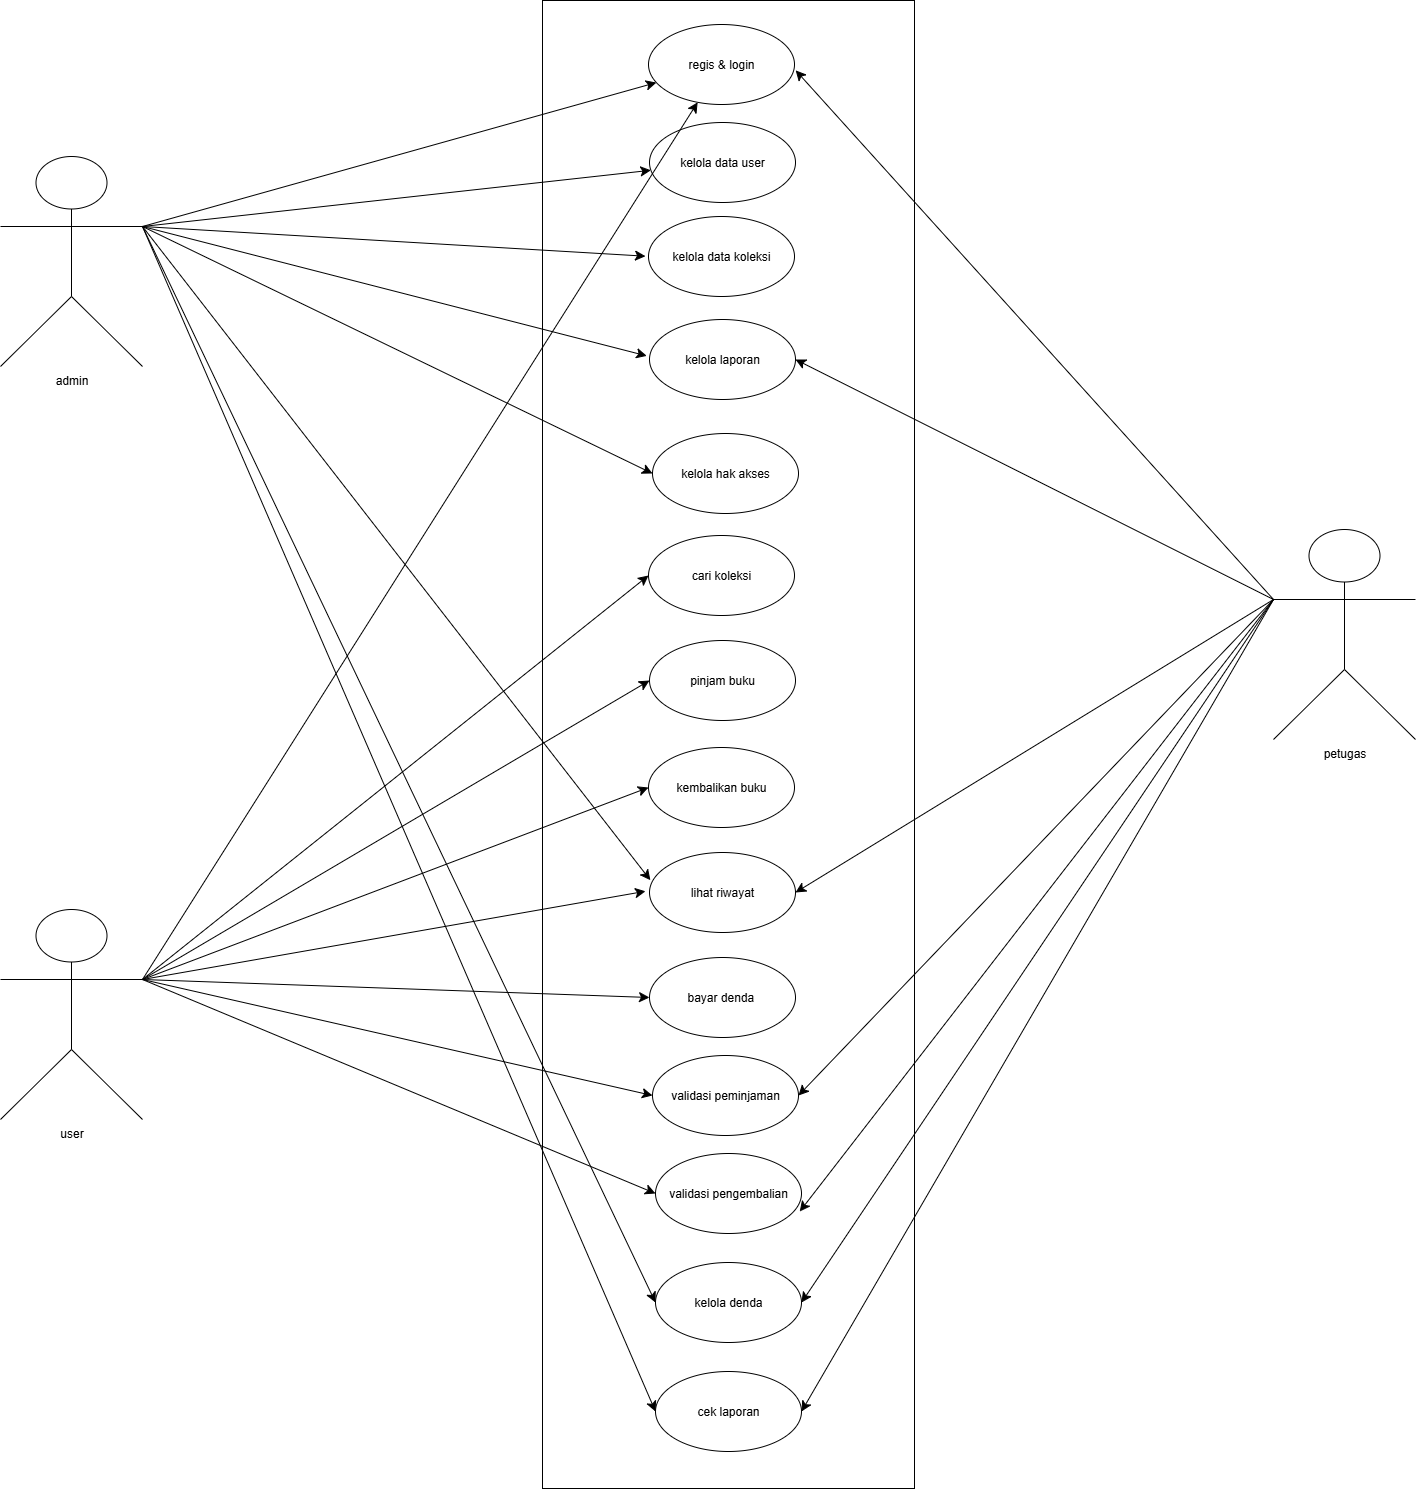

The diagram above was exported from draw.io. Its source (the exported page's mxGraphModel, read from the mxfile embedded in the PNG):
<mxGraphModel dx="3777" dy="2154" grid="0" gridSize="10" guides="1" tooltips="1" connect="1" arrows="1" fold="1" page="0" pageScale="1" pageWidth="850" pageHeight="1100" math="0" shadow="0">
  <root>
    <mxCell id="0" />
    <mxCell id="1" parent="0" />
    <mxCell id="mokdaruc5QdGDksAw4uJ-3" value="" style="rounded=0;whiteSpace=wrap;html=1;rotation=90;" vertex="1" parent="1">
      <mxGeometry x="-536" y="477" width="1488" height="372" as="geometry" />
    </mxCell>
    <mxCell id="sD8q7DiCxTTSucdcEjR9-1" value="regis &amp;amp; login" style="ellipse;whiteSpace=wrap;html=1;" parent="1" vertex="1">
      <mxGeometry x="128" y="-57" width="146" height="80" as="geometry" />
    </mxCell>
    <mxCell id="sD8q7DiCxTTSucdcEjR9-2" value="kelola data user" style="ellipse;whiteSpace=wrap;html=1;" parent="1" vertex="1">
      <mxGeometry x="129" y="41" width="146" height="80" as="geometry" />
    </mxCell>
    <mxCell id="sD8q7DiCxTTSucdcEjR9-3" value="kelola data koleksi" style="ellipse;whiteSpace=wrap;html=1;" parent="1" vertex="1">
      <mxGeometry x="128" y="135" width="146" height="80" as="geometry" />
    </mxCell>
    <mxCell id="sD8q7DiCxTTSucdcEjR9-4" value="kelola laporan" style="ellipse;whiteSpace=wrap;html=1;" parent="1" vertex="1">
      <mxGeometry x="129" y="238" width="146" height="80" as="geometry" />
    </mxCell>
    <mxCell id="sD8q7DiCxTTSucdcEjR9-5" value="kelola hak akses" style="ellipse;whiteSpace=wrap;html=1;" parent="1" vertex="1">
      <mxGeometry x="132" y="352" width="146" height="80" as="geometry" />
    </mxCell>
    <mxCell id="sD8q7DiCxTTSucdcEjR9-6" value="cari koleksi" style="ellipse;whiteSpace=wrap;html=1;" parent="1" vertex="1">
      <mxGeometry x="128" y="454" width="146" height="80" as="geometry" />
    </mxCell>
    <mxCell id="sD8q7DiCxTTSucdcEjR9-7" value="pinjam buku" style="ellipse;whiteSpace=wrap;html=1;" parent="1" vertex="1">
      <mxGeometry x="129" y="559" width="146" height="80" as="geometry" />
    </mxCell>
    <mxCell id="sD8q7DiCxTTSucdcEjR9-8" value="kembalikan buku" style="ellipse;whiteSpace=wrap;html=1;" parent="1" vertex="1">
      <mxGeometry x="128" y="666" width="146" height="80" as="geometry" />
    </mxCell>
    <mxCell id="sD8q7DiCxTTSucdcEjR9-9" value="lihat riwayat" style="ellipse;whiteSpace=wrap;html=1;" parent="1" vertex="1">
      <mxGeometry x="129" y="771" width="146" height="80" as="geometry" />
    </mxCell>
    <mxCell id="sD8q7DiCxTTSucdcEjR9-10" value="bayar denda&amp;nbsp;" style="ellipse;whiteSpace=wrap;html=1;" parent="1" vertex="1">
      <mxGeometry x="129" y="876" width="146" height="80" as="geometry" />
    </mxCell>
    <mxCell id="sD8q7DiCxTTSucdcEjR9-12" value="validasi peminjaman" style="ellipse;whiteSpace=wrap;html=1;" parent="1" vertex="1">
      <mxGeometry x="132" y="974" width="146" height="80" as="geometry" />
    </mxCell>
    <mxCell id="sD8q7DiCxTTSucdcEjR9-13" value="validasi pengembalian" style="ellipse;whiteSpace=wrap;html=1;" parent="1" vertex="1">
      <mxGeometry x="135" y="1072" width="146" height="80" as="geometry" />
    </mxCell>
    <mxCell id="sD8q7DiCxTTSucdcEjR9-14" value="kelola denda" style="ellipse;whiteSpace=wrap;html=1;" parent="1" vertex="1">
      <mxGeometry x="135" y="1181" width="146" height="80" as="geometry" />
    </mxCell>
    <mxCell id="sD8q7DiCxTTSucdcEjR9-15" value="cek laporan" style="ellipse;whiteSpace=wrap;html=1;" parent="1" vertex="1">
      <mxGeometry x="135" y="1290" width="146" height="80" as="geometry" />
    </mxCell>
    <mxCell id="sD8q7DiCxTTSucdcEjR9-22" style="edgeStyle=none;curved=1;rounded=0;orthogonalLoop=1;jettySize=auto;html=1;exitX=1;exitY=0.3333333333333333;exitDx=0;exitDy=0;exitPerimeter=0;fontSize=12;startSize=8;endSize=8;" parent="1" source="sD8q7DiCxTTSucdcEjR9-16" target="sD8q7DiCxTTSucdcEjR9-1" edge="1">
      <mxGeometry relative="1" as="geometry" />
    </mxCell>
    <mxCell id="sD8q7DiCxTTSucdcEjR9-23" style="edgeStyle=none;curved=1;rounded=0;orthogonalLoop=1;jettySize=auto;html=1;exitX=1;exitY=0.3333333333333333;exitDx=0;exitDy=0;exitPerimeter=0;fontSize=12;startSize=8;endSize=8;" parent="1" source="sD8q7DiCxTTSucdcEjR9-16" target="sD8q7DiCxTTSucdcEjR9-2" edge="1">
      <mxGeometry relative="1" as="geometry" />
    </mxCell>
    <mxCell id="sD8q7DiCxTTSucdcEjR9-24" style="edgeStyle=none;curved=1;rounded=0;orthogonalLoop=1;jettySize=auto;html=1;exitX=1;exitY=0.3333333333333333;exitDx=0;exitDy=0;exitPerimeter=0;fontSize=12;startSize=8;endSize=8;" parent="1" source="sD8q7DiCxTTSucdcEjR9-16" edge="1">
      <mxGeometry relative="1" as="geometry">
        <mxPoint x="125.00001878004787" y="174.69228891225953" as="targetPoint" />
      </mxGeometry>
    </mxCell>
    <mxCell id="sD8q7DiCxTTSucdcEjR9-25" style="edgeStyle=none;curved=1;rounded=0;orthogonalLoop=1;jettySize=auto;html=1;exitX=1;exitY=0.3333333333333333;exitDx=0;exitDy=0;exitPerimeter=0;fontSize=12;startSize=8;endSize=8;" parent="1" source="sD8q7DiCxTTSucdcEjR9-16" edge="1">
      <mxGeometry relative="1" as="geometry">
        <mxPoint x="126.23086313100976" y="274.3846247746394" as="targetPoint" />
      </mxGeometry>
    </mxCell>
    <mxCell id="sD8q7DiCxTTSucdcEjR9-26" style="edgeStyle=none;curved=1;rounded=0;orthogonalLoop=1;jettySize=auto;html=1;exitX=1;exitY=0.3333333333333333;exitDx=0;exitDy=0;exitPerimeter=0;entryX=0;entryY=0.5;entryDx=0;entryDy=0;fontSize=12;startSize=8;endSize=8;" parent="1" source="sD8q7DiCxTTSucdcEjR9-16" target="sD8q7DiCxTTSucdcEjR9-5" edge="1">
      <mxGeometry relative="1" as="geometry" />
    </mxCell>
    <mxCell id="sD8q7DiCxTTSucdcEjR9-40" style="edgeStyle=none;curved=1;rounded=0;orthogonalLoop=1;jettySize=auto;html=1;exitX=1;exitY=0.3333333333333333;exitDx=0;exitDy=0;exitPerimeter=0;entryX=0;entryY=0.5;entryDx=0;entryDy=0;fontSize=12;startSize=8;endSize=8;" parent="1" source="sD8q7DiCxTTSucdcEjR9-16" target="sD8q7DiCxTTSucdcEjR9-14" edge="1">
      <mxGeometry relative="1" as="geometry" />
    </mxCell>
    <mxCell id="sD8q7DiCxTTSucdcEjR9-44" style="edgeStyle=none;curved=1;rounded=0;orthogonalLoop=1;jettySize=auto;html=1;exitX=1;exitY=0.3333333333333333;exitDx=0;exitDy=0;exitPerimeter=0;entryX=0;entryY=0.5;entryDx=0;entryDy=0;fontSize=12;startSize=8;endSize=8;" parent="1" source="sD8q7DiCxTTSucdcEjR9-16" target="sD8q7DiCxTTSucdcEjR9-15" edge="1">
      <mxGeometry relative="1" as="geometry" />
    </mxCell>
    <mxCell id="sD8q7DiCxTTSucdcEjR9-16" value="admin" style="shape=umlActor;verticalLabelPosition=bottom;verticalAlign=top;html=1;outlineConnect=0;" parent="1" vertex="1">
      <mxGeometry x="-520" y="75" width="142" height="210" as="geometry" />
    </mxCell>
    <mxCell id="sD8q7DiCxTTSucdcEjR9-27" style="edgeStyle=none;curved=1;rounded=0;orthogonalLoop=1;jettySize=auto;html=1;exitX=1;exitY=0.3333333333333333;exitDx=0;exitDy=0;exitPerimeter=0;entryX=0;entryY=0.5;entryDx=0;entryDy=0;fontSize=12;startSize=8;endSize=8;" parent="1" source="sD8q7DiCxTTSucdcEjR9-17" target="sD8q7DiCxTTSucdcEjR9-6" edge="1">
      <mxGeometry relative="1" as="geometry" />
    </mxCell>
    <mxCell id="sD8q7DiCxTTSucdcEjR9-28" style="edgeStyle=none;curved=1;rounded=0;orthogonalLoop=1;jettySize=auto;html=1;exitX=1;exitY=0.3333333333333333;exitDx=0;exitDy=0;exitPerimeter=0;entryX=0;entryY=0.5;entryDx=0;entryDy=0;fontSize=12;startSize=8;endSize=8;" parent="1" source="sD8q7DiCxTTSucdcEjR9-17" target="sD8q7DiCxTTSucdcEjR9-7" edge="1">
      <mxGeometry relative="1" as="geometry" />
    </mxCell>
    <mxCell id="sD8q7DiCxTTSucdcEjR9-29" style="edgeStyle=none;curved=1;rounded=0;orthogonalLoop=1;jettySize=auto;html=1;exitX=1;exitY=0.3333333333333333;exitDx=0;exitDy=0;exitPerimeter=0;entryX=0;entryY=0.5;entryDx=0;entryDy=0;fontSize=12;startSize=8;endSize=8;" parent="1" source="sD8q7DiCxTTSucdcEjR9-17" target="sD8q7DiCxTTSucdcEjR9-8" edge="1">
      <mxGeometry relative="1" as="geometry" />
    </mxCell>
    <mxCell id="sD8q7DiCxTTSucdcEjR9-30" style="edgeStyle=none;curved=1;rounded=0;orthogonalLoop=1;jettySize=auto;html=1;exitX=1;exitY=0.3333333333333333;exitDx=0;exitDy=0;exitPerimeter=0;entryX=0;entryY=0.5;entryDx=0;entryDy=0;fontSize=12;startSize=8;endSize=8;" parent="1" source="sD8q7DiCxTTSucdcEjR9-17" target="sD8q7DiCxTTSucdcEjR9-10" edge="1">
      <mxGeometry relative="1" as="geometry" />
    </mxCell>
    <mxCell id="sD8q7DiCxTTSucdcEjR9-31" style="edgeStyle=none;curved=1;rounded=0;orthogonalLoop=1;jettySize=auto;html=1;exitX=1;exitY=0.3333333333333333;exitDx=0;exitDy=0;exitPerimeter=0;entryX=0;entryY=0.5;entryDx=0;entryDy=0;fontSize=12;startSize=8;endSize=8;" parent="1" source="sD8q7DiCxTTSucdcEjR9-17" target="sD8q7DiCxTTSucdcEjR9-12" edge="1">
      <mxGeometry relative="1" as="geometry" />
    </mxCell>
    <mxCell id="sD8q7DiCxTTSucdcEjR9-32" style="edgeStyle=none;curved=1;rounded=0;orthogonalLoop=1;jettySize=auto;html=1;exitX=1;exitY=0.3333333333333333;exitDx=0;exitDy=0;exitPerimeter=0;entryX=0;entryY=0.5;entryDx=0;entryDy=0;fontSize=12;startSize=8;endSize=8;" parent="1" source="sD8q7DiCxTTSucdcEjR9-17" target="sD8q7DiCxTTSucdcEjR9-13" edge="1">
      <mxGeometry relative="1" as="geometry" />
    </mxCell>
    <mxCell id="sD8q7DiCxTTSucdcEjR9-35" style="edgeStyle=none;curved=1;rounded=0;orthogonalLoop=1;jettySize=auto;html=1;exitX=1;exitY=0.3333333333333333;exitDx=0;exitDy=0;exitPerimeter=0;fontSize=12;startSize=8;endSize=8;" parent="1" source="sD8q7DiCxTTSucdcEjR9-17" target="sD8q7DiCxTTSucdcEjR9-1" edge="1">
      <mxGeometry relative="1" as="geometry" />
    </mxCell>
    <mxCell id="sD8q7DiCxTTSucdcEjR9-46" style="edgeStyle=none;curved=1;rounded=0;orthogonalLoop=1;jettySize=auto;html=1;exitX=1;exitY=0.3333333333333333;exitDx=0;exitDy=0;exitPerimeter=0;fontSize=12;startSize=8;endSize=8;" parent="1" source="sD8q7DiCxTTSucdcEjR9-17" edge="1">
      <mxGeometry relative="1" as="geometry">
        <mxPoint x="125.00011268028857" y="809.769287109375" as="targetPoint" />
      </mxGeometry>
    </mxCell>
    <mxCell id="sD8q7DiCxTTSucdcEjR9-17" value="user" style="shape=umlActor;verticalLabelPosition=bottom;verticalAlign=top;html=1;outlineConnect=0;" parent="1" vertex="1">
      <mxGeometry x="-520" y="828" width="142" height="210" as="geometry" />
    </mxCell>
    <mxCell id="sD8q7DiCxTTSucdcEjR9-36" style="edgeStyle=none;curved=1;rounded=0;orthogonalLoop=1;jettySize=auto;html=1;exitX=0;exitY=0.3333333333333333;exitDx=0;exitDy=0;exitPerimeter=0;fontSize=12;startSize=8;endSize=8;" parent="1" source="sD8q7DiCxTTSucdcEjR9-18" edge="1">
      <mxGeometry relative="1" as="geometry">
        <mxPoint x="275.15392127403857" y="-11.15385789137622" as="targetPoint" />
      </mxGeometry>
    </mxCell>
    <mxCell id="sD8q7DiCxTTSucdcEjR9-37" style="edgeStyle=none;curved=1;rounded=0;orthogonalLoop=1;jettySize=auto;html=1;exitX=0;exitY=0.3333333333333333;exitDx=0;exitDy=0;exitPerimeter=0;entryX=1;entryY=0.5;entryDx=0;entryDy=0;fontSize=12;startSize=8;endSize=8;" parent="1" source="sD8q7DiCxTTSucdcEjR9-18" target="sD8q7DiCxTTSucdcEjR9-4" edge="1">
      <mxGeometry relative="1" as="geometry" />
    </mxCell>
    <mxCell id="sD8q7DiCxTTSucdcEjR9-38" style="edgeStyle=none;curved=1;rounded=0;orthogonalLoop=1;jettySize=auto;html=1;exitX=0;exitY=0.3333333333333333;exitDx=0;exitDy=0;exitPerimeter=0;entryX=1;entryY=0.5;entryDx=0;entryDy=0;fontSize=12;startSize=8;endSize=8;" parent="1" source="sD8q7DiCxTTSucdcEjR9-18" target="sD8q7DiCxTTSucdcEjR9-9" edge="1">
      <mxGeometry relative="1" as="geometry" />
    </mxCell>
    <mxCell id="sD8q7DiCxTTSucdcEjR9-41" style="edgeStyle=none;curved=1;rounded=0;orthogonalLoop=1;jettySize=auto;html=1;exitX=0;exitY=0.3333333333333333;exitDx=0;exitDy=0;exitPerimeter=0;entryX=1;entryY=0.5;entryDx=0;entryDy=0;fontSize=12;startSize=8;endSize=8;" parent="1" source="sD8q7DiCxTTSucdcEjR9-18" target="sD8q7DiCxTTSucdcEjR9-12" edge="1">
      <mxGeometry relative="1" as="geometry" />
    </mxCell>
    <mxCell id="sD8q7DiCxTTSucdcEjR9-43" style="edgeStyle=none;curved=1;rounded=0;orthogonalLoop=1;jettySize=auto;html=1;exitX=0;exitY=0.3333333333333333;exitDx=0;exitDy=0;exitPerimeter=0;entryX=1;entryY=0.5;entryDx=0;entryDy=0;fontSize=12;startSize=8;endSize=8;" parent="1" source="sD8q7DiCxTTSucdcEjR9-18" target="sD8q7DiCxTTSucdcEjR9-14" edge="1">
      <mxGeometry relative="1" as="geometry" />
    </mxCell>
    <mxCell id="sD8q7DiCxTTSucdcEjR9-45" style="edgeStyle=none;curved=1;rounded=0;orthogonalLoop=1;jettySize=auto;html=1;exitX=0;exitY=0.3333333333333333;exitDx=0;exitDy=0;exitPerimeter=0;entryX=1;entryY=0.5;entryDx=0;entryDy=0;fontSize=12;startSize=8;endSize=8;" parent="1" source="sD8q7DiCxTTSucdcEjR9-18" target="sD8q7DiCxTTSucdcEjR9-15" edge="1">
      <mxGeometry relative="1" as="geometry" />
    </mxCell>
    <mxCell id="sD8q7DiCxTTSucdcEjR9-18" value="petugas" style="shape=umlActor;verticalLabelPosition=bottom;verticalAlign=top;html=1;outlineConnect=0;" parent="1" vertex="1">
      <mxGeometry x="753" y="448" width="142" height="210" as="geometry" />
    </mxCell>
    <mxCell id="sD8q7DiCxTTSucdcEjR9-39" style="edgeStyle=none;curved=1;rounded=0;orthogonalLoop=1;jettySize=auto;html=1;exitX=1;exitY=0.3333333333333333;exitDx=0;exitDy=0;exitPerimeter=0;entryX=0.006;entryY=0.346;entryDx=0;entryDy=0;entryPerimeter=0;fontSize=12;startSize=8;endSize=8;" parent="1" source="sD8q7DiCxTTSucdcEjR9-16" target="sD8q7DiCxTTSucdcEjR9-9" edge="1">
      <mxGeometry relative="1" as="geometry" />
    </mxCell>
    <mxCell id="sD8q7DiCxTTSucdcEjR9-42" style="edgeStyle=none;curved=1;rounded=0;orthogonalLoop=1;jettySize=auto;html=1;exitX=0;exitY=0.3333333333333333;exitDx=0;exitDy=0;exitPerimeter=0;entryX=0.988;entryY=0.725;entryDx=0;entryDy=0;entryPerimeter=0;fontSize=12;startSize=8;endSize=8;" parent="1" source="sD8q7DiCxTTSucdcEjR9-18" target="sD8q7DiCxTTSucdcEjR9-13" edge="1">
      <mxGeometry relative="1" as="geometry" />
    </mxCell>
  </root>
</mxGraphModel>